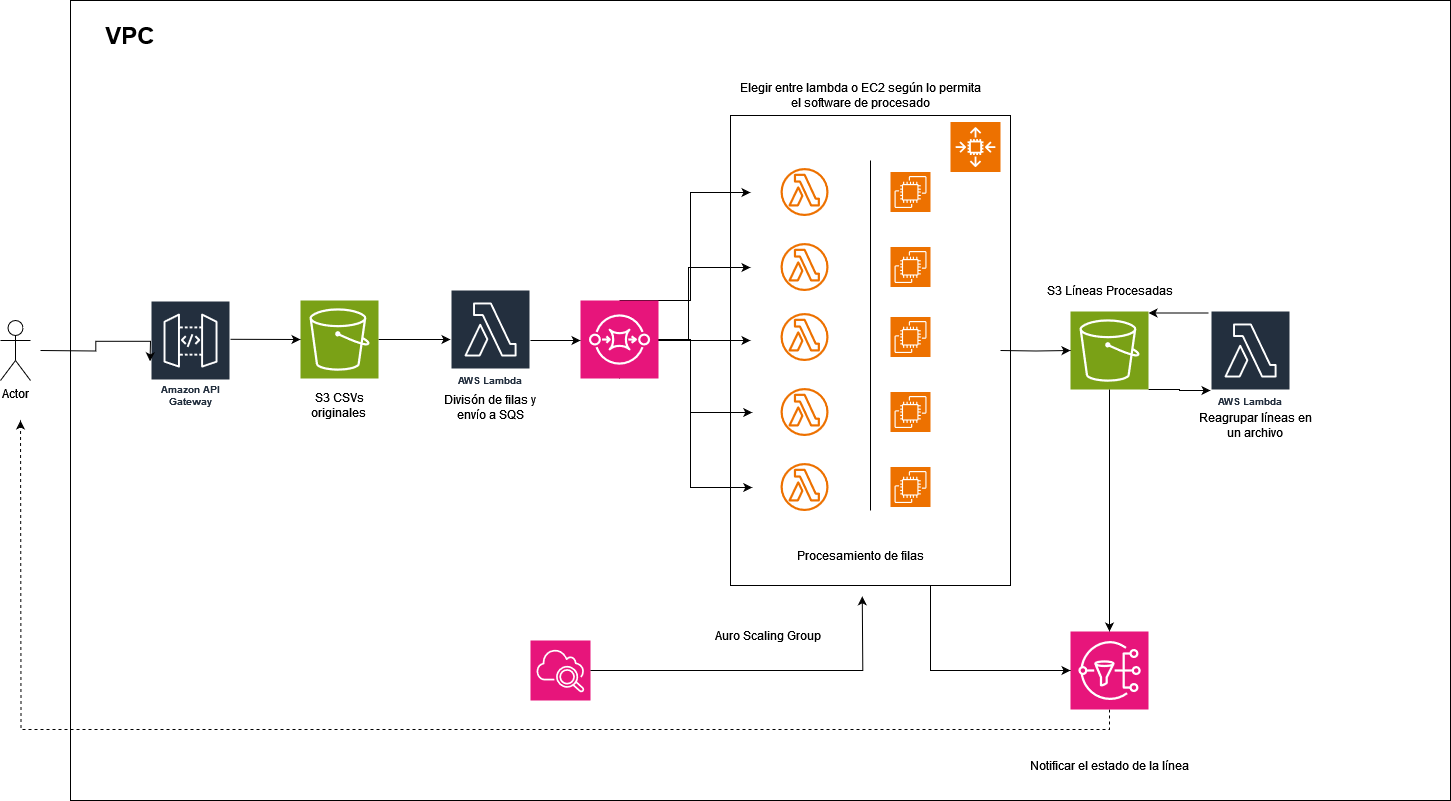

The diagram above was exported from draw.io. Its source (the exported page's mxGraphModel, read from the mxfile embedded in the PNG):
<mxGraphModel dx="3190" dy="1643" grid="1" gridSize="10" guides="1" tooltips="1" connect="1" arrows="1" fold="1" page="1" pageScale="1" pageWidth="1600" pageHeight="900" math="0" shadow="0">
  <root>
    <mxCell id="0" />
    <mxCell id="1" parent="0" />
    <mxCell id="eFV8P1MwXZqalKKXAgLo-1" value="Amazon API Gateway" style="sketch=0;outlineConnect=0;fontColor=#232F3E;gradientColor=none;strokeColor=#ffffff;fillColor=#232F3E;dashed=0;verticalLabelPosition=middle;verticalAlign=bottom;align=center;html=1;whiteSpace=wrap;fontSize=10;fontStyle=1;spacing=3;shape=mxgraph.aws4.productIcon;prIcon=mxgraph.aws4.api_gateway;" parent="1" vertex="1">
      <mxGeometry x="200" y="330" width="80" height="110" as="geometry" />
    </mxCell>
    <mxCell id="eFV8P1MwXZqalKKXAgLo-41" style="edgeStyle=orthogonalEdgeStyle;rounded=0;orthogonalLoop=1;jettySize=auto;html=1;exitX=1;exitY=0.5;exitDx=0;exitDy=0;exitPerimeter=0;" parent="1" source="eFV8P1MwXZqalKKXAgLo-2" target="eFV8P1MwXZqalKKXAgLo-3" edge="1">
      <mxGeometry relative="1" as="geometry" />
    </mxCell>
    <mxCell id="eFV8P1MwXZqalKKXAgLo-2" value="" style="sketch=0;points=[[0,0,0],[0.25,0,0],[0.5,0,0],[0.75,0,0],[1,0,0],[0,1,0],[0.25,1,0],[0.5,1,0],[0.75,1,0],[1,1,0],[0,0.25,0],[0,0.5,0],[0,0.75,0],[1,0.25,0],[1,0.5,0],[1,0.75,0]];outlineConnect=0;fontColor=#232F3E;fillColor=#7AA116;strokeColor=#ffffff;dashed=0;verticalLabelPosition=bottom;verticalAlign=top;align=center;html=1;fontSize=12;fontStyle=0;aspect=fixed;shape=mxgraph.aws4.resourceIcon;resIcon=mxgraph.aws4.s3;" parent="1" vertex="1">
      <mxGeometry x="350" y="330" width="78" height="78" as="geometry" />
    </mxCell>
    <mxCell id="eFV8P1MwXZqalKKXAgLo-3" value="&lt;div&gt;&lt;br&gt;AWS Lambda&lt;/div&gt;" style="sketch=0;outlineConnect=0;fontColor=#232F3E;gradientColor=none;strokeColor=#ffffff;fillColor=#232F3E;dashed=0;verticalLabelPosition=middle;verticalAlign=bottom;align=center;html=1;whiteSpace=wrap;fontSize=10;fontStyle=1;spacing=3;shape=mxgraph.aws4.productIcon;prIcon=mxgraph.aws4.lambda;" parent="1" vertex="1">
      <mxGeometry x="500" y="319" width="80" height="100" as="geometry" />
    </mxCell>
    <mxCell id="eFV8P1MwXZqalKKXAgLo-25" style="edgeStyle=orthogonalEdgeStyle;rounded=0;orthogonalLoop=1;jettySize=auto;html=1;exitX=1;exitY=0.5;exitDx=0;exitDy=0;exitPerimeter=0;" parent="1" source="eFV8P1MwXZqalKKXAgLo-4" edge="1">
      <mxGeometry relative="1" as="geometry">
        <mxPoint x="800" y="297" as="targetPoint" />
        <Array as="points">
          <mxPoint x="738" y="297" />
        </Array>
      </mxGeometry>
    </mxCell>
    <mxCell id="eFV8P1MwXZqalKKXAgLo-27" style="edgeStyle=orthogonalEdgeStyle;rounded=0;orthogonalLoop=1;jettySize=auto;html=1;exitX=0.5;exitY=1;exitDx=0;exitDy=0;exitPerimeter=0;" parent="1" source="eFV8P1MwXZqalKKXAgLo-4" edge="1">
      <mxGeometry relative="1" as="geometry">
        <Array as="points">
          <mxPoint x="669" y="369" />
          <mxPoint x="740" y="369" />
          <mxPoint x="740" y="517" />
        </Array>
        <mxPoint x="801.79" y="516.9999999999999" as="targetPoint" />
      </mxGeometry>
    </mxCell>
    <mxCell id="eFV8P1MwXZqalKKXAgLo-28" style="edgeStyle=orthogonalEdgeStyle;rounded=0;orthogonalLoop=1;jettySize=auto;html=1;exitX=1;exitY=0.5;exitDx=0;exitDy=0;exitPerimeter=0;" parent="1" source="eFV8P1MwXZqalKKXAgLo-4" edge="1">
      <mxGeometry relative="1" as="geometry">
        <Array as="points">
          <mxPoint x="708" y="370" />
        </Array>
        <mxPoint x="800" y="370" as="targetPoint" />
      </mxGeometry>
    </mxCell>
    <mxCell id="eFV8P1MwXZqalKKXAgLo-61" style="edgeStyle=orthogonalEdgeStyle;rounded=0;orthogonalLoop=1;jettySize=auto;html=1;exitX=1;exitY=0.5;exitDx=0;exitDy=0;exitPerimeter=0;" parent="1" source="eFV8P1MwXZqalKKXAgLo-4" edge="1">
      <mxGeometry relative="1" as="geometry">
        <Array as="points">
          <mxPoint x="740" y="369" />
          <mxPoint x="740" y="442" />
        </Array>
        <mxPoint x="801.79" y="442" as="targetPoint" />
      </mxGeometry>
    </mxCell>
    <mxCell id="e2lLFCir-O-WSQ-xqUVC-5" style="edgeStyle=orthogonalEdgeStyle;rounded=0;orthogonalLoop=1;jettySize=auto;html=1;exitX=0.5;exitY=0;exitDx=0;exitDy=0;exitPerimeter=0;" edge="1" parent="1" source="eFV8P1MwXZqalKKXAgLo-4">
      <mxGeometry relative="1" as="geometry">
        <mxPoint x="800" y="222" as="targetPoint" />
        <Array as="points">
          <mxPoint x="740" y="330" />
          <mxPoint x="740" y="222" />
        </Array>
      </mxGeometry>
    </mxCell>
    <mxCell id="eFV8P1MwXZqalKKXAgLo-4" value="" style="sketch=0;points=[[0,0,0],[0.25,0,0],[0.5,0,0],[0.75,0,0],[1,0,0],[0,1,0],[0.25,1,0],[0.5,1,0],[0.75,1,0],[1,1,0],[0,0.25,0],[0,0.5,0],[0,0.75,0],[1,0.25,0],[1,0.5,0],[1,0.75,0]];outlineConnect=0;fontColor=#232F3E;fillColor=#E7157B;strokeColor=#ffffff;dashed=0;verticalLabelPosition=bottom;verticalAlign=top;align=center;html=1;fontSize=12;fontStyle=0;aspect=fixed;shape=mxgraph.aws4.resourceIcon;resIcon=mxgraph.aws4.sqs;" parent="1" vertex="1">
      <mxGeometry x="630" y="330" width="78" height="78" as="geometry" />
    </mxCell>
    <mxCell id="eFV8P1MwXZqalKKXAgLo-5" value="" style="sketch=0;outlineConnect=0;fontColor=#232F3E;gradientColor=none;fillColor=#ED7100;strokeColor=none;dashed=0;verticalLabelPosition=bottom;verticalAlign=top;align=center;html=1;fontSize=12;fontStyle=0;aspect=fixed;pointerEvents=1;shape=mxgraph.aws4.lambda_function;" parent="1" vertex="1">
      <mxGeometry x="830" y="197.5" width="48" height="48" as="geometry" />
    </mxCell>
    <mxCell id="eFV8P1MwXZqalKKXAgLo-11" value="" style="sketch=0;points=[[0,0,0],[0.25,0,0],[0.5,0,0],[0.75,0,0],[1,0,0],[0,1,0],[0.25,1,0],[0.5,1,0],[0.75,1,0],[1,1,0],[0,0.25,0],[0,0.5,0],[0,0.75,0],[1,0.25,0],[1,0.5,0],[1,0.75,0]];outlineConnect=0;fontColor=#232F3E;fillColor=#ED7100;strokeColor=#ffffff;dashed=0;verticalLabelPosition=bottom;verticalAlign=top;align=center;html=1;fontSize=12;fontStyle=0;aspect=fixed;shape=mxgraph.aws4.resourceIcon;resIcon=mxgraph.aws4.ec2;" parent="1" vertex="1">
      <mxGeometry x="940" y="201.5" width="40" height="40" as="geometry" />
    </mxCell>
    <mxCell id="eFV8P1MwXZqalKKXAgLo-16" value="" style="sketch=0;outlineConnect=0;fontColor=#232F3E;gradientColor=none;fillColor=#ED7100;strokeColor=none;dashed=0;verticalLabelPosition=bottom;verticalAlign=top;align=center;html=1;fontSize=12;fontStyle=0;aspect=fixed;pointerEvents=1;shape=mxgraph.aws4.lambda_function;" parent="1" vertex="1">
      <mxGeometry x="830" y="272.5" width="48" height="48" as="geometry" />
    </mxCell>
    <mxCell id="eFV8P1MwXZqalKKXAgLo-17" value="" style="sketch=0;points=[[0,0,0],[0.25,0,0],[0.5,0,0],[0.75,0,0],[1,0,0],[0,1,0],[0.25,1,0],[0.5,1,0],[0.75,1,0],[1,1,0],[0,0.25,0],[0,0.5,0],[0,0.75,0],[1,0.25,0],[1,0.5,0],[1,0.75,0]];outlineConnect=0;fontColor=#232F3E;fillColor=#ED7100;strokeColor=#ffffff;dashed=0;verticalLabelPosition=bottom;verticalAlign=top;align=center;html=1;fontSize=12;fontStyle=0;aspect=fixed;shape=mxgraph.aws4.resourceIcon;resIcon=mxgraph.aws4.ec2;" parent="1" vertex="1">
      <mxGeometry x="940" y="276.5" width="40" height="40" as="geometry" />
    </mxCell>
    <mxCell id="eFV8P1MwXZqalKKXAgLo-18" value="" style="sketch=0;outlineConnect=0;fontColor=#232F3E;gradientColor=none;fillColor=#ED7100;strokeColor=none;dashed=0;verticalLabelPosition=bottom;verticalAlign=top;align=center;html=1;fontSize=12;fontStyle=0;aspect=fixed;pointerEvents=1;shape=mxgraph.aws4.lambda_function;" parent="1" vertex="1">
      <mxGeometry x="830" y="342.5" width="48" height="48" as="geometry" />
    </mxCell>
    <mxCell id="eFV8P1MwXZqalKKXAgLo-19" value="" style="sketch=0;points=[[0,0,0],[0.25,0,0],[0.5,0,0],[0.75,0,0],[1,0,0],[0,1,0],[0.25,1,0],[0.5,1,0],[0.75,1,0],[1,1,0],[0,0.25,0],[0,0.5,0],[0,0.75,0],[1,0.25,0],[1,0.5,0],[1,0.75,0]];outlineConnect=0;fontColor=#232F3E;fillColor=#ED7100;strokeColor=#ffffff;dashed=0;verticalLabelPosition=bottom;verticalAlign=top;align=center;html=1;fontSize=12;fontStyle=0;aspect=fixed;shape=mxgraph.aws4.resourceIcon;resIcon=mxgraph.aws4.ec2;" parent="1" vertex="1">
      <mxGeometry x="940" y="346.5" width="40" height="40" as="geometry" />
    </mxCell>
    <mxCell id="eFV8P1MwXZqalKKXAgLo-20" value="" style="sketch=0;outlineConnect=0;fontColor=#232F3E;gradientColor=none;fillColor=#ED7100;strokeColor=none;dashed=0;verticalLabelPosition=bottom;verticalAlign=top;align=center;html=1;fontSize=12;fontStyle=0;aspect=fixed;pointerEvents=1;shape=mxgraph.aws4.lambda_function;" parent="1" vertex="1">
      <mxGeometry x="830" y="417.5" width="48" height="48" as="geometry" />
    </mxCell>
    <mxCell id="eFV8P1MwXZqalKKXAgLo-21" value="" style="sketch=0;points=[[0,0,0],[0.25,0,0],[0.5,0,0],[0.75,0,0],[1,0,0],[0,1,0],[0.25,1,0],[0.5,1,0],[0.75,1,0],[1,1,0],[0,0.25,0],[0,0.5,0],[0,0.75,0],[1,0.25,0],[1,0.5,0],[1,0.75,0]];outlineConnect=0;fontColor=#232F3E;fillColor=#ED7100;strokeColor=#ffffff;dashed=0;verticalLabelPosition=bottom;verticalAlign=top;align=center;html=1;fontSize=12;fontStyle=0;aspect=fixed;shape=mxgraph.aws4.resourceIcon;resIcon=mxgraph.aws4.ec2;" parent="1" vertex="1">
      <mxGeometry x="940" y="421.5" width="40" height="40" as="geometry" />
    </mxCell>
    <mxCell id="eFV8P1MwXZqalKKXAgLo-22" value="" style="sketch=0;outlineConnect=0;fontColor=#232F3E;gradientColor=none;fillColor=#ED7100;strokeColor=none;dashed=0;verticalLabelPosition=bottom;verticalAlign=top;align=center;html=1;fontSize=12;fontStyle=0;aspect=fixed;pointerEvents=1;shape=mxgraph.aws4.lambda_function;" parent="1" vertex="1">
      <mxGeometry x="830" y="492.5" width="48" height="48" as="geometry" />
    </mxCell>
    <mxCell id="eFV8P1MwXZqalKKXAgLo-23" value="" style="sketch=0;points=[[0,0,0],[0.25,0,0],[0.5,0,0],[0.75,0,0],[1,0,0],[0,1,0],[0.25,1,0],[0.5,1,0],[0.75,1,0],[1,1,0],[0,0.25,0],[0,0.5,0],[0,0.75,0],[1,0.25,0],[1,0.5,0],[1,0.75,0]];outlineConnect=0;fontColor=#232F3E;fillColor=#ED7100;strokeColor=#ffffff;dashed=0;verticalLabelPosition=bottom;verticalAlign=top;align=center;html=1;fontSize=12;fontStyle=0;aspect=fixed;shape=mxgraph.aws4.resourceIcon;resIcon=mxgraph.aws4.ec2;" parent="1" vertex="1">
      <mxGeometry x="940" y="496.5" width="40" height="40" as="geometry" />
    </mxCell>
    <mxCell id="eFV8P1MwXZqalKKXAgLo-73" style="edgeStyle=orthogonalEdgeStyle;rounded=0;orthogonalLoop=1;jettySize=auto;html=1;exitX=1;exitY=1;exitDx=0;exitDy=0;exitPerimeter=0;" parent="1" source="eFV8P1MwXZqalKKXAgLo-29" target="eFV8P1MwXZqalKKXAgLo-72" edge="1">
      <mxGeometry relative="1" as="geometry">
        <mxPoint x="1250" y="430" as="targetPoint" />
        <Array as="points">
          <mxPoint x="1229" y="420" />
        </Array>
      </mxGeometry>
    </mxCell>
    <mxCell id="eFV8P1MwXZqalKKXAgLo-29" value="" style="sketch=0;points=[[0,0,0],[0.25,0,0],[0.5,0,0],[0.75,0,0],[1,0,0],[0,1,0],[0.25,1,0],[0.5,1,0],[0.75,1,0],[1,1,0],[0,0.25,0],[0,0.5,0],[0,0.75,0],[1,0.25,0],[1,0.5,0],[1,0.75,0]];outlineConnect=0;fontColor=#232F3E;fillColor=#7AA116;strokeColor=#ffffff;dashed=0;verticalLabelPosition=bottom;verticalAlign=top;align=center;html=1;fontSize=12;fontStyle=0;aspect=fixed;shape=mxgraph.aws4.resourceIcon;resIcon=mxgraph.aws4.s3;" parent="1" vertex="1">
      <mxGeometry x="1120" y="341" width="78" height="78" as="geometry" />
    </mxCell>
    <mxCell id="eFV8P1MwXZqalKKXAgLo-30" value="" style="sketch=0;points=[[0,0,0],[0.25,0,0],[0.5,0,0],[0.75,0,0],[1,0,0],[0,1,0],[0.25,1,0],[0.5,1,0],[0.75,1,0],[1,1,0],[0,0.25,0],[0,0.5,0],[0,0.75,0],[1,0.25,0],[1,0.5,0],[1,0.75,0]];points=[[0,0,0],[0.25,0,0],[0.5,0,0],[0.75,0,0],[1,0,0],[0,1,0],[0.25,1,0],[0.5,1,0],[0.75,1,0],[1,1,0],[0,0.25,0],[0,0.5,0],[0,0.75,0],[1,0.25,0],[1,0.5,0],[1,0.75,0]];outlineConnect=0;fontColor=#232F3E;fillColor=#E7157B;strokeColor=#ffffff;dashed=0;verticalLabelPosition=bottom;verticalAlign=top;align=center;html=1;fontSize=12;fontStyle=0;aspect=fixed;shape=mxgraph.aws4.resourceIcon;resIcon=mxgraph.aws4.cloudwatch_2;" parent="1" vertex="1">
      <mxGeometry x="580" y="670" width="60" height="60" as="geometry" />
    </mxCell>
    <mxCell id="eFV8P1MwXZqalKKXAgLo-38" style="edgeStyle=orthogonalEdgeStyle;rounded=0;orthogonalLoop=1;jettySize=auto;html=1;exitX=1;exitY=0.5;exitDx=0;exitDy=0;" parent="1" target="eFV8P1MwXZqalKKXAgLo-29" edge="1">
      <mxGeometry relative="1" as="geometry">
        <mxPoint x="1050" y="380" as="sourcePoint" />
      </mxGeometry>
    </mxCell>
    <mxCell id="eFV8P1MwXZqalKKXAgLo-36" value="Auro Scaling Group" style="text;strokeColor=none;align=center;fillColor=none;html=1;verticalAlign=middle;whiteSpace=wrap;rounded=0;" parent="1" vertex="1">
      <mxGeometry x="738" y="650" width="160" height="30" as="geometry" />
    </mxCell>
    <mxCell id="eFV8P1MwXZqalKKXAgLo-37" style="edgeStyle=orthogonalEdgeStyle;rounded=0;orthogonalLoop=1;jettySize=auto;html=1;exitX=1;exitY=0.5;exitDx=0;exitDy=0;exitPerimeter=0;entryX=0.488;entryY=1.011;entryDx=0;entryDy=0;entryPerimeter=0;endArrow=classic;endFill=1;" parent="1" source="eFV8P1MwXZqalKKXAgLo-30" edge="1">
      <mxGeometry relative="1" as="geometry">
        <mxPoint x="911.7599999999998" y="625.7909999999999" as="targetPoint" />
      </mxGeometry>
    </mxCell>
    <mxCell id="eFV8P1MwXZqalKKXAgLo-67" style="edgeStyle=orthogonalEdgeStyle;rounded=0;orthogonalLoop=1;jettySize=auto;html=1;exitX=0.5;exitY=1;exitDx=0;exitDy=0;exitPerimeter=0;dashed=1;" parent="1" source="eFV8P1MwXZqalKKXAgLo-39" edge="1">
      <mxGeometry relative="1" as="geometry">
        <mxPoint x="70" y="450" as="targetPoint" />
      </mxGeometry>
    </mxCell>
    <mxCell id="eFV8P1MwXZqalKKXAgLo-39" value="" style="sketch=0;points=[[0,0,0],[0.25,0,0],[0.5,0,0],[0.75,0,0],[1,0,0],[0,1,0],[0.25,1,0],[0.5,1,0],[0.75,1,0],[1,1,0],[0,0.25,0],[0,0.5,0],[0,0.75,0],[1,0.25,0],[1,0.5,0],[1,0.75,0]];outlineConnect=0;fontColor=#232F3E;fillColor=#E7157B;strokeColor=#ffffff;dashed=0;verticalLabelPosition=bottom;verticalAlign=top;align=center;html=1;fontSize=12;fontStyle=0;aspect=fixed;shape=mxgraph.aws4.resourceIcon;resIcon=mxgraph.aws4.sns;" parent="1" vertex="1">
      <mxGeometry x="1120" y="661" width="78" height="78" as="geometry" />
    </mxCell>
    <mxCell id="eFV8P1MwXZqalKKXAgLo-40" style="edgeStyle=orthogonalEdgeStyle;rounded=0;orthogonalLoop=1;jettySize=auto;html=1;exitX=0.5;exitY=1;exitDx=0;exitDy=0;exitPerimeter=0;entryX=0.5;entryY=0;entryDx=0;entryDy=0;entryPerimeter=0;" parent="1" source="eFV8P1MwXZqalKKXAgLo-29" target="eFV8P1MwXZqalKKXAgLo-39" edge="1">
      <mxGeometry relative="1" as="geometry" />
    </mxCell>
    <mxCell id="eFV8P1MwXZqalKKXAgLo-43" value="" style="edgeStyle=none;orthogonalLoop=1;jettySize=auto;html=1;rounded=0;" parent="1" edge="1">
      <mxGeometry width="80" relative="1" as="geometry">
        <mxPoint x="280" y="368.8" as="sourcePoint" />
        <mxPoint x="350" y="369" as="targetPoint" />
        <Array as="points" />
      </mxGeometry>
    </mxCell>
    <mxCell id="eFV8P1MwXZqalKKXAgLo-44" value="" style="edgeStyle=none;orthogonalLoop=1;jettySize=auto;html=1;rounded=0;" parent="1" edge="1">
      <mxGeometry width="80" relative="1" as="geometry">
        <mxPoint x="580" y="370" as="sourcePoint" />
        <mxPoint x="630" y="370" as="targetPoint" />
        <Array as="points" />
      </mxGeometry>
    </mxCell>
    <mxCell id="eFV8P1MwXZqalKKXAgLo-46" value="Actor" style="shape=umlActor;verticalLabelPosition=bottom;verticalAlign=top;html=1;outlineConnect=0;" parent="1" vertex="1">
      <mxGeometry x="50" y="350" width="30" height="60" as="geometry" />
    </mxCell>
    <mxCell id="eFV8P1MwXZqalKKXAgLo-47" style="edgeStyle=orthogonalEdgeStyle;rounded=0;orthogonalLoop=1;jettySize=auto;html=1;entryX=0.039;entryY=0.39;entryDx=0;entryDy=0;entryPerimeter=0;" parent="1" edge="1">
      <mxGeometry relative="1" as="geometry">
        <mxPoint x="90" y="380" as="sourcePoint" />
        <mxPoint x="199.5300000000002" y="390.8000000000002" as="targetPoint" />
      </mxGeometry>
    </mxCell>
    <mxCell id="eFV8P1MwXZqalKKXAgLo-48" value="&lt;div&gt;Procesamiento de filas&lt;/div&gt;" style="text;strokeColor=none;align=center;fillColor=none;html=1;verticalAlign=middle;whiteSpace=wrap;rounded=0;" parent="1" vertex="1">
      <mxGeometry x="830" y="570" width="160" height="30" as="geometry" />
    </mxCell>
    <mxCell id="eFV8P1MwXZqalKKXAgLo-50" value="" style="sketch=0;points=[[0,0,0],[0.25,0,0],[0.5,0,0],[0.75,0,0],[1,0,0],[0,1,0],[0.25,1,0],[0.5,1,0],[0.75,1,0],[1,1,0],[0,0.25,0],[0,0.5,0],[0,0.75,0],[1,0.25,0],[1,0.5,0],[1,0.75,0]];outlineConnect=0;fontColor=#232F3E;fillColor=#ED7100;strokeColor=#ffffff;dashed=0;verticalLabelPosition=bottom;verticalAlign=top;align=center;html=1;fontSize=12;fontStyle=0;aspect=fixed;shape=mxgraph.aws4.resourceIcon;resIcon=mxgraph.aws4.auto_scaling2;" parent="1" vertex="1">
      <mxGeometry x="1000" y="151.5" width="50" height="50" as="geometry" />
    </mxCell>
    <mxCell id="eFV8P1MwXZqalKKXAgLo-62" value="" style="edgeStyle=none;orthogonalLoop=1;jettySize=auto;html=1;rounded=0;endArrow=none;endFill=0;" parent="1" edge="1">
      <mxGeometry width="80" relative="1" as="geometry">
        <mxPoint x="920" y="190" as="sourcePoint" />
        <mxPoint x="920" y="540" as="targetPoint" />
        <Array as="points" />
      </mxGeometry>
    </mxCell>
    <mxCell id="eFV8P1MwXZqalKKXAgLo-71" style="edgeStyle=orthogonalEdgeStyle;rounded=0;orthogonalLoop=1;jettySize=auto;html=1;exitX=0.75;exitY=1;exitDx=0;exitDy=0;" parent="1" source="eFV8P1MwXZqalKKXAgLo-63" target="eFV8P1MwXZqalKKXAgLo-39" edge="1">
      <mxGeometry relative="1" as="geometry">
        <Array as="points">
          <mxPoint x="980" y="700" />
        </Array>
      </mxGeometry>
    </mxCell>
    <mxCell id="eFV8P1MwXZqalKKXAgLo-64" value="Divisón de filas y envío a SQS" style="text;strokeColor=none;align=center;fillColor=none;html=1;verticalAlign=middle;whiteSpace=wrap;rounded=0;" parent="1" vertex="1">
      <mxGeometry x="480" y="421.5" width="120" height="30" as="geometry" />
    </mxCell>
    <mxCell id="eFV8P1MwXZqalKKXAgLo-66" value="&lt;div&gt;S3 CSVs originales&lt;br&gt;&lt;/div&gt;" style="text;strokeColor=none;align=center;fillColor=none;html=1;verticalAlign=middle;whiteSpace=wrap;rounded=0;" parent="1" vertex="1">
      <mxGeometry x="359" y="420" width="60" height="30" as="geometry" />
    </mxCell>
    <mxCell id="eFV8P1MwXZqalKKXAgLo-68" value="S3 Líneas Procesadas" style="text;strokeColor=none;align=center;fillColor=none;html=1;verticalAlign=middle;whiteSpace=wrap;rounded=0;" parent="1" vertex="1">
      <mxGeometry x="1088.5" y="305" width="141" height="30" as="geometry" />
    </mxCell>
    <mxCell id="eFV8P1MwXZqalKKXAgLo-69" value="Elegir entre lambda o EC2 según lo permita el software de procesado" style="text;strokeColor=none;align=center;fillColor=none;html=1;verticalAlign=middle;whiteSpace=wrap;rounded=0;" parent="1" vertex="1">
      <mxGeometry x="785" y="110" width="250" height="30" as="geometry" />
    </mxCell>
    <mxCell id="eFV8P1MwXZqalKKXAgLo-70" value="Notificar el estado de la línea" style="text;strokeColor=none;align=center;fillColor=none;html=1;verticalAlign=middle;whiteSpace=wrap;rounded=0;" parent="1" vertex="1">
      <mxGeometry x="1064" y="780" width="190" height="30" as="geometry" />
    </mxCell>
    <mxCell id="eFV8P1MwXZqalKKXAgLo-72" value="&lt;div&gt;&lt;br&gt;AWS Lambda&lt;/div&gt;" style="sketch=0;outlineConnect=0;fontColor=#232F3E;gradientColor=none;strokeColor=#ffffff;fillColor=#232F3E;dashed=0;verticalLabelPosition=middle;verticalAlign=bottom;align=center;html=1;whiteSpace=wrap;fontSize=10;fontStyle=1;spacing=3;shape=mxgraph.aws4.productIcon;prIcon=mxgraph.aws4.lambda;" parent="1" vertex="1">
      <mxGeometry x="1260" y="340" width="80" height="100" as="geometry" />
    </mxCell>
    <mxCell id="eFV8P1MwXZqalKKXAgLo-75" value="" style="edgeStyle=none;orthogonalLoop=1;jettySize=auto;html=1;rounded=0;" parent="1" edge="1">
      <mxGeometry width="80" relative="1" as="geometry">
        <mxPoint x="1258" y="342.5" as="sourcePoint" />
        <mxPoint x="1198" y="342.5" as="targetPoint" />
        <Array as="points" />
      </mxGeometry>
    </mxCell>
    <mxCell id="eFV8P1MwXZqalKKXAgLo-76" value="Reagrupar líneas en un archivo" style="text;strokeColor=none;align=center;fillColor=none;html=1;verticalAlign=middle;whiteSpace=wrap;rounded=0;" parent="1" vertex="1">
      <mxGeometry x="1240" y="440" width="130" height="30" as="geometry" />
    </mxCell>
    <mxCell id="eFV8P1MwXZqalKKXAgLo-78" value="&lt;h1&gt;VPC&lt;/h1&gt;" style="text;strokeColor=none;align=center;fillColor=none;html=1;verticalAlign=middle;whiteSpace=wrap;rounded=0;" parent="1" vertex="1">
      <mxGeometry x="150" y="50" width="60" height="30" as="geometry" />
    </mxCell>
    <mxCell id="eFV8P1MwXZqalKKXAgLo-63" value="" style="whiteSpace=wrap;html=1;fillColor=none;" parent="1" vertex="1">
      <mxGeometry x="780" y="145" width="280" height="470" as="geometry" />
    </mxCell>
    <mxCell id="e2lLFCir-O-WSQ-xqUVC-6" value="" style="whiteSpace=wrap;html=1;fillColor=none;" vertex="1" parent="1">
      <mxGeometry x="120" y="30" width="1380" height="800" as="geometry" />
    </mxCell>
  </root>
</mxGraphModel>